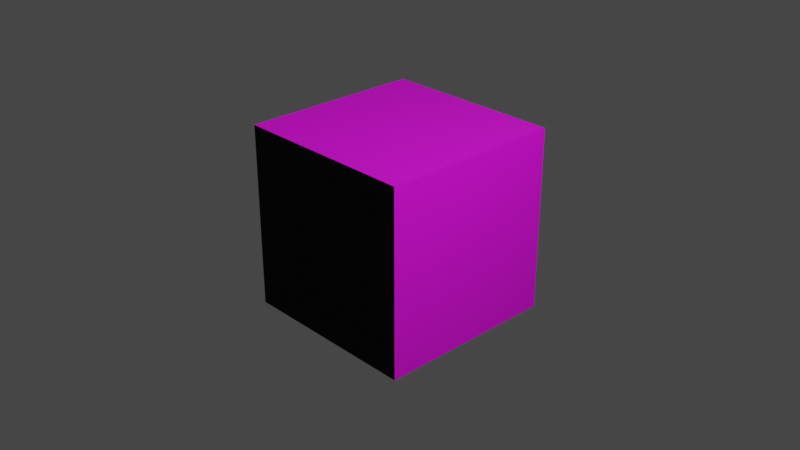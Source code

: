 # Source: cube.blend  (saved by Blender 2.91.10; exported with 4.5.12 LTS)
import bpy
from mathutils import Matrix  # noqa: F401  (used for matrix-valued properties, if any)

bpy.ops.wm.read_factory_settings(use_empty=True)
scene = bpy.context.scene
scene.name = 'Scene'

# ---- collections
col_collection = bpy.data.collections.new('Collection'); scene.collection.children.link(col_collection)

# ---- images (referenced by path relative to the original .blend; pixels are not part of the script)
import os
ASSET_DIR = os.environ.get("B2B_ASSET_DIR", "")  # directory of the original .blend (textures are referenced by path, not embedded)
HERE = os.path.dirname(os.path.abspath(__file__))  # packed textures are extracted next to this script under _unpacked/

def load_image(name, relpath, width, height, colorspace="sRGB"):
    """Load a texture the original file referenced (path relative to the .blend, or extracted next to this script)."""
    p = next((c for c in (os.path.join(HERE, relpath), os.path.join(ASSET_DIR, relpath)) if relpath and os.path.exists(c)), "")
    if p:
        img = bpy.data.images.load(p, check_existing=True)
        img.name = name
    else:  # same state as the original file: an image datablock whose file is absent (Cycles renders it pink)
        img = bpy.data.images.new(name, width, height)
        img.source = "FILE"
        img.filepath = "//" + (relpath or name)
    img.colorspace_settings.name = colorspace
    return img
img_brickwall_jpg = load_image('brickwall.jpg', 'Textures/brickwall.jpg', 1024, 1024, 'sRGB')
img_brickwall_normal_jpg = load_image('brickwall_normal.jpg', 'Textures/brickwall_normal.jpg', 1024, 1024, 'Linear CIE-XYZ D65')

# ---- materials (node trees are filled in below, after node groups)
mat_material_001 = bpy.data.materials.new('Material.001')
mat_material_001.use_backface_culling = True
mat_material_001.use_transparent_shadow = False

# ---- material node trees
mat_material_001.use_nodes = True; mat_material_001.node_tree.nodes.clear()
_N = mat_material_001.node_tree.nodes; _L = mat_material_001.node_tree.links
n0 = _N.new('ShaderNodeBsdfPrincipled'); n0.name = 'Principled BSDF'; n0.location = (10, 300)
n0.distribution = 'GGX'
n0.subsurface_method = 'BURLEY'
n0.inputs[3].default_value = 1.45
n0.inputs[27].default_value = (0.0, 0.0, 0.0, 1.0)
n0.inputs[28].default_value = 1.0
n1 = _N.new('ShaderNodeOutputMaterial'); n1.name = 'Material Output'; n1.location = (300, 300)
n2 = _N.new('ShaderNodeTexImage'); n2.name = 'Image Texture'; n2.location = (-277, 306)
n2.image = img_brickwall_jpg
n3 = _N.new('ShaderNodeTexImage'); n3.name = 'Image Texture.001'; n3.location = (-277, 30)
n3.image = img_brickwall_normal_jpg
_L.new(n0.outputs[0], n1.inputs[0])
_L.new(n2.outputs[0], n0.inputs[0])
_L.new(n3.outputs[0], n0.inputs[5])
n1.is_active_output = True

# ---- world
world_world = bpy.data.worlds.new('World'); scene.world = world_world
world_world.use_nodes = True; world_world.node_tree.nodes.clear()
_N = world_world.node_tree.nodes; _L = world_world.node_tree.links
n0 = _N.new('ShaderNodeOutputWorld'); n0.name = 'World Output'; n0.location = (300, 300)
n1 = _N.new('ShaderNodeBackground'); n1.name = 'Background'; n1.location = (10, 300)
n1.inputs[0].default_value = (0.05088, 0.05088, 0.05088, 1.0)
_L.new(n1.outputs[0], n0.inputs[0])
n0.is_active_output = True
world_world.color = (0.05088, 0.05088, 0.05088)
world_world.use_sun_shadow = False
world_world.sun_shadow_jitter_overblur = 0.0

# ---- cameras
cam_camera = bpy.data.cameras.new('Camera')
cam_camera.clip_end = 100.0
cam_camera.ortho_scale = 7.314

# ---- lights
light_light = bpy.data.lights.new('Light', 'POINT')
light_light.transmission_factor = 0.0
light_light.energy = 1000.0
light_light.shadow_soft_size = 0.1
light_light.shadow_maximum_resolution = 0.006
light_light.use_absolute_resolution = True

# ---- meshes
me_cube_001 = bpy.data.meshes.new('Cube.001')
me_cube_001.from_pydata([(-1.0, -1.0, -1.0), (-1.0, -1.0, 1.0), (-1.0, 1.0, -1.0), (-1.0, 1.0, 1.0), (1.0, -1.0, -1.0), (1.0, -1.0, 1.0), (1.0, 1.0, -1.0), (1.0, 1.0, 1.0)], [], [(0, 1, 3, 2), (2, 3, 7, 6), (6, 7, 5, 4), (4, 5, 1, 0), (2, 6, 4, 0), (7, 3, 1, 5)])
_uv = me_cube_001.uv_layers.new(name='UVMap')
_uv.uv.foreach_set('vector', [0.9999, 0.0001001, 0.9999, 0.9999, 9.998e-05, 0.9999, 0.0001001, 9.998e-05, 0.9999, 0.0001001, 0.9999, 0.9999, 9.998e-05, 0.9999, 0.0001001, 9.998e-05, 9.998e-05, 0.9999, 0.0001001, 9.998e-05, 0.9999, 0.0001001, 0.9999, 0.9999, 9.998e-05, 0.9999, 0.0001001, 9.998e-05, 0.9999, 0.0001001, 0.9999, 0.9999, 9.998e-05, 0.0001001, 0.9999, 9.998e-05, 0.9999, 0.9999, 0.0001, 0.9999, 9.998e-05, 0.0001003, 0.9999, 9.998e-05, 0.9999, 0.9999, 0.0001001, 0.9999])
me_cube_001.materials.append(mat_material_001)
me_cube_001.use_remesh_fix_poles = True
me_cube_001.use_remesh_preserve_attributes = False
me_cube_001.use_mirror_vertex_groups = False
me_cube_001.update()

# ---- objects
ob_light = bpy.data.objects.new('Light', light_light)
ob_camera = bpy.data.objects.new('Camera', cam_camera)
ob_cube = bpy.data.objects.new('Cube', me_cube_001)

# ---- transforms, parenting, visibility, modifiers, constraints
ob_light.location = (4.076, 1.005, 5.904)
ob_light.rotation_euler = (0.6503, 0.05522, 1.866)
ob_light.lock_rotations_4d = False
ob_light.empty_display_type = 'ARROWS'
ob_light.color = (0.0, 0.0, 0.0, 0.0)
ob_light.lineart.crease_threshold = 0.0
ob_camera.location = (7.359, -6.926, 4.958)
ob_camera.rotation_euler = (1.109, 0.0, 0.8149)
ob_camera.lock_rotations_4d = False
ob_camera.empty_display_type = 'ARROWS'
ob_camera.color = (0.0, 0.0, 0.0, 0.0)
ob_camera.display_type = 'WIRE'
ob_camera.lineart.crease_threshold = 0.0
ob_cube.location = (0.0, 0.0, 0.0)
ob_cube.track_axis = 'NEG_Z'
ob_cube.up_axis = 'Y'
ob_cube.lineart.crease_threshold = 0.0

# ---- collection membership
col_collection.objects.link(ob_light)
col_collection.objects.link(ob_camera)
col_collection.objects.link(ob_cube)

# ---- scene / render settings (as saved in the file)
scene.camera = ob_camera
scene.frame_start = 1; scene.frame_end = 250; scene.frame_set(1)
scene.render.engine = 'BLENDER_EEVEE_NEXT'
scene.cycles.use_denoising = False
scene.cycles.samples = 128
scene.cycles.sampling_pattern = 'TABULATED_SOBOL'
scene.cycles.use_adaptive_sampling = False
scene.cycles.use_light_tree = False
scene.view_settings.view_transform = 'Filmic'
bpy.context.view_layer.update()
